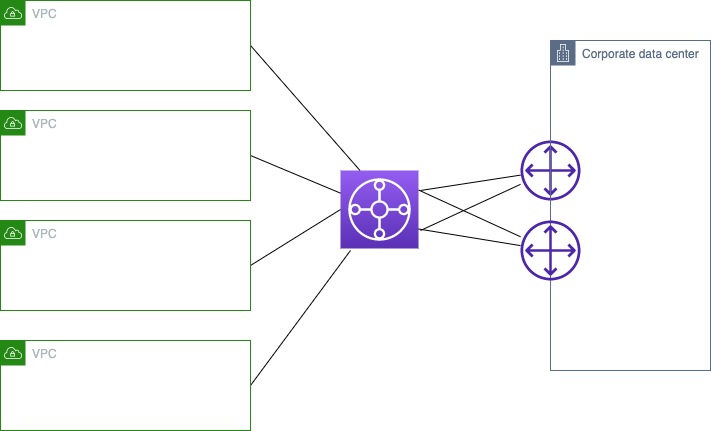

The diagram above was exported from draw.io. Its source (the exported page's mxGraphModel, read from the mxfile embedded in the PNG):
<mxGraphModel dx="1172" dy="621" grid="1" gridSize="10" guides="1" tooltips="1" connect="1" arrows="1" fold="1" page="1" pageScale="1" pageWidth="850" pageHeight="1100" math="0" shadow="0">
  <root>
    <mxCell id="0" />
    <mxCell id="1" parent="0" />
    <mxCell id="16" style="edgeStyle=none;html=1;endArrow=none;endFill=0;" edge="1" parent="1" target="13">
      <mxGeometry relative="1" as="geometry">
        <mxPoint x="450" y="300" as="sourcePoint" />
      </mxGeometry>
    </mxCell>
    <mxCell id="17" style="edgeStyle=none;html=1;endArrow=none;endFill=0;exitX=1;exitY=0.25;exitDx=0;exitDy=0;exitPerimeter=0;" edge="1" parent="1" source="2" target="15">
      <mxGeometry relative="1" as="geometry" />
    </mxCell>
    <mxCell id="18" style="edgeStyle=none;html=1;endArrow=none;endFill=0;" edge="1" parent="1" target="13">
      <mxGeometry relative="1" as="geometry">
        <mxPoint x="450" y="340" as="sourcePoint" />
      </mxGeometry>
    </mxCell>
    <mxCell id="2" value="" style="sketch=0;points=[[0,0,0],[0.25,0,0],[0.5,0,0],[0.75,0,0],[1,0,0],[0,1,0],[0.25,1,0],[0.5,1,0],[0.75,1,0],[1,1,0],[0,0.25,0],[0,0.5,0],[0,0.75,0],[1,0.25,0],[1,0.5,0],[1,0.75,0]];outlineConnect=0;fontColor=#232F3E;gradientColor=#945DF2;gradientDirection=north;fillColor=#5A30B5;strokeColor=#ffffff;dashed=0;verticalLabelPosition=bottom;verticalAlign=top;align=center;html=1;fontSize=12;fontStyle=0;aspect=fixed;shape=mxgraph.aws4.resourceIcon;resIcon=mxgraph.aws4.transit_gateway;" vertex="1" parent="1">
      <mxGeometry x="370" y="280" width="78" height="78" as="geometry" />
    </mxCell>
    <mxCell id="9" style="edgeStyle=none;html=1;exitX=1;exitY=0.5;exitDx=0;exitDy=0;endArrow=none;endFill=0;entryX=0.25;entryY=0;entryDx=0;entryDy=0;entryPerimeter=0;" edge="1" parent="1" source="3" target="2">
      <mxGeometry relative="1" as="geometry">
        <mxPoint x="350" y="280" as="targetPoint" />
      </mxGeometry>
    </mxCell>
    <mxCell id="3" value="VPC" style="points=[[0,0],[0.25,0],[0.5,0],[0.75,0],[1,0],[1,0.25],[1,0.5],[1,0.75],[1,1],[0.75,1],[0.5,1],[0.25,1],[0,1],[0,0.75],[0,0.5],[0,0.25]];outlineConnect=0;gradientColor=none;html=1;whiteSpace=wrap;fontSize=12;fontStyle=0;container=1;pointerEvents=0;collapsible=0;recursiveResize=0;shape=mxgraph.aws4.group;grIcon=mxgraph.aws4.group_vpc;strokeColor=#248814;fillColor=none;verticalAlign=top;align=left;spacingLeft=30;fontColor=#AAB7B8;dashed=0;" vertex="1" parent="1">
      <mxGeometry x="30" y="110" width="250" height="90" as="geometry" />
    </mxCell>
    <mxCell id="10" style="edgeStyle=none;html=1;exitX=1;exitY=0.5;exitDx=0;exitDy=0;endArrow=none;endFill=0;" edge="1" parent="1" source="4" target="2">
      <mxGeometry relative="1" as="geometry" />
    </mxCell>
    <mxCell id="4" value="VPC" style="points=[[0,0],[0.25,0],[0.5,0],[0.75,0],[1,0],[1,0.25],[1,0.5],[1,0.75],[1,1],[0.75,1],[0.5,1],[0.25,1],[0,1],[0,0.75],[0,0.5],[0,0.25]];outlineConnect=0;gradientColor=none;html=1;whiteSpace=wrap;fontSize=12;fontStyle=0;container=1;pointerEvents=0;collapsible=0;recursiveResize=0;shape=mxgraph.aws4.group;grIcon=mxgraph.aws4.group_vpc;strokeColor=#248814;fillColor=none;verticalAlign=top;align=left;spacingLeft=30;fontColor=#AAB7B8;dashed=0;" vertex="1" parent="1">
      <mxGeometry x="30" y="220" width="250" height="90" as="geometry" />
    </mxCell>
    <mxCell id="11" style="edgeStyle=none;html=1;exitX=1;exitY=0.5;exitDx=0;exitDy=0;entryX=0;entryY=0.5;entryDx=0;entryDy=0;entryPerimeter=0;endArrow=none;endFill=0;" edge="1" parent="1" source="7" target="2">
      <mxGeometry relative="1" as="geometry" />
    </mxCell>
    <mxCell id="7" value="VPC" style="points=[[0,0],[0.25,0],[0.5,0],[0.75,0],[1,0],[1,0.25],[1,0.5],[1,0.75],[1,1],[0.75,1],[0.5,1],[0.25,1],[0,1],[0,0.75],[0,0.5],[0,0.25]];outlineConnect=0;gradientColor=none;html=1;whiteSpace=wrap;fontSize=12;fontStyle=0;container=1;pointerEvents=0;collapsible=0;recursiveResize=0;shape=mxgraph.aws4.group;grIcon=mxgraph.aws4.group_vpc;strokeColor=#248814;fillColor=none;verticalAlign=top;align=left;spacingLeft=30;fontColor=#AAB7B8;dashed=0;" vertex="1" parent="1">
      <mxGeometry x="30" y="330" width="250" height="90" as="geometry" />
    </mxCell>
    <mxCell id="12" style="edgeStyle=none;html=1;exitX=1;exitY=0.5;exitDx=0;exitDy=0;endArrow=none;endFill=0;" edge="1" parent="1" source="8">
      <mxGeometry relative="1" as="geometry">
        <mxPoint x="380" y="360" as="targetPoint" />
      </mxGeometry>
    </mxCell>
    <mxCell id="8" value="VPC" style="points=[[0,0],[0.25,0],[0.5,0],[0.75,0],[1,0],[1,0.25],[1,0.5],[1,0.75],[1,1],[0.75,1],[0.5,1],[0.25,1],[0,1],[0,0.75],[0,0.5],[0,0.25]];outlineConnect=0;gradientColor=none;html=1;whiteSpace=wrap;fontSize=12;fontStyle=0;container=1;pointerEvents=0;collapsible=0;recursiveResize=0;shape=mxgraph.aws4.group;grIcon=mxgraph.aws4.group_vpc;strokeColor=#248814;fillColor=none;verticalAlign=top;align=left;spacingLeft=30;fontColor=#AAB7B8;dashed=0;" vertex="1" parent="1">
      <mxGeometry x="30" y="450" width="250" height="90" as="geometry" />
    </mxCell>
    <mxCell id="13" value="" style="sketch=0;outlineConnect=0;fontColor=#232F3E;gradientColor=none;fillColor=#4D27AA;strokeColor=none;dashed=0;verticalLabelPosition=bottom;verticalAlign=top;align=center;html=1;fontSize=12;fontStyle=0;aspect=fixed;pointerEvents=1;shape=mxgraph.aws4.customer_gateway;" vertex="1" parent="1">
      <mxGeometry x="550" y="250" width="60" height="60" as="geometry" />
    </mxCell>
    <mxCell id="14" value="Corporate data center" style="points=[[0,0],[0.25,0],[0.5,0],[0.75,0],[1,0],[1,0.25],[1,0.5],[1,0.75],[1,1],[0.75,1],[0.5,1],[0.25,1],[0,1],[0,0.75],[0,0.5],[0,0.25]];outlineConnect=0;gradientColor=none;html=1;whiteSpace=wrap;fontSize=12;fontStyle=0;container=1;pointerEvents=0;collapsible=0;recursiveResize=0;shape=mxgraph.aws4.group;grIcon=mxgraph.aws4.group_corporate_data_center;strokeColor=#5A6C86;fillColor=none;verticalAlign=top;align=left;spacingLeft=30;fontColor=#5A6C86;dashed=0;" vertex="1" parent="1">
      <mxGeometry x="580" y="150" width="160" height="330" as="geometry" />
    </mxCell>
    <mxCell id="19" style="edgeStyle=none;html=1;entryX=1;entryY=0.75;entryDx=0;entryDy=0;entryPerimeter=0;endArrow=none;endFill=0;" edge="1" parent="1" source="15" target="2">
      <mxGeometry relative="1" as="geometry" />
    </mxCell>
    <mxCell id="15" value="" style="sketch=0;outlineConnect=0;fontColor=#232F3E;gradientColor=none;fillColor=#4D27AA;strokeColor=none;dashed=0;verticalLabelPosition=bottom;verticalAlign=top;align=center;html=1;fontSize=12;fontStyle=0;aspect=fixed;pointerEvents=1;shape=mxgraph.aws4.customer_gateway;" vertex="1" parent="1">
      <mxGeometry x="550" y="330" width="60" height="60" as="geometry" />
    </mxCell>
  </root>
</mxGraphModel>